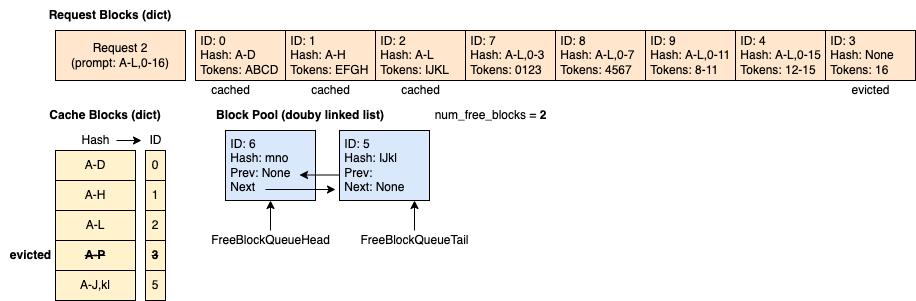

The diagram above was exported from draw.io. Its source (the exported page's mxGraphModel, read from the mxfile embedded in the PNG):
<mxGraphModel dx="1018" dy="637" grid="1" gridSize="10" guides="1" tooltips="1" connect="1" arrows="1" fold="1" page="1" pageScale="1" pageWidth="827" pageHeight="1169" math="0" shadow="0">
  <root>
    <mxCell id="xJFF-SBN-NzGjw5GEiW7-0" />
    <mxCell id="xJFF-SBN-NzGjw5GEiW7-1" parent="xJFF-SBN-NzGjw5GEiW7-0" />
    <mxCell id="xJFF-SBN-NzGjw5GEiW7-2" value="Request Blocks (dict)" style="text;html=1;strokeColor=none;fillColor=none;align=center;verticalAlign=middle;whiteSpace=wrap;rounded=0;fontStyle=1" parent="xJFF-SBN-NzGjw5GEiW7-1" vertex="1">
      <mxGeometry x="60" y="140" width="130" height="30" as="geometry" />
    </mxCell>
    <mxCell id="xJFF-SBN-NzGjw5GEiW7-3" value="Block Pool (douby linked list)" style="text;html=1;strokeColor=none;fillColor=none;align=center;verticalAlign=middle;whiteSpace=wrap;rounded=0;fontStyle=1" parent="xJFF-SBN-NzGjw5GEiW7-1" vertex="1">
      <mxGeometry x="220" y="240" width="190" height="30" as="geometry" />
    </mxCell>
    <mxCell id="xJFF-SBN-NzGjw5GEiW7-4" value="Cache Blocks (dict)" style="text;html=1;strokeColor=none;fillColor=none;align=center;verticalAlign=middle;whiteSpace=wrap;rounded=0;fontStyle=1" parent="xJFF-SBN-NzGjw5GEiW7-1" vertex="1">
      <mxGeometry x="60" y="240" width="120" height="30" as="geometry" />
    </mxCell>
    <mxCell id="xJFF-SBN-NzGjw5GEiW7-5" value="A-D" style="rounded=0;whiteSpace=wrap;html=1;fillColor=#fff2cc;strokeColor=#000000;" parent="xJFF-SBN-NzGjw5GEiW7-1" vertex="1">
      <mxGeometry x="70" y="290" width="80" height="30" as="geometry" />
    </mxCell>
    <mxCell id="xJFF-SBN-NzGjw5GEiW7-6" value="A-H" style="rounded=0;whiteSpace=wrap;html=1;fillColor=#fff2cc;strokeColor=#000000;" parent="xJFF-SBN-NzGjw5GEiW7-1" vertex="1">
      <mxGeometry x="70" y="320" width="80" height="30" as="geometry" />
    </mxCell>
    <mxCell id="xJFF-SBN-NzGjw5GEiW7-7" value="A-L" style="rounded=0;whiteSpace=wrap;html=1;fillColor=#fff2cc;strokeColor=#000000;" parent="xJFF-SBN-NzGjw5GEiW7-1" vertex="1">
      <mxGeometry x="70" y="350" width="80" height="30" as="geometry" />
    </mxCell>
    <mxCell id="xJFF-SBN-NzGjw5GEiW7-8" value="0" style="rounded=0;whiteSpace=wrap;html=1;fillColor=#fff2cc;strokeColor=#000000;" parent="xJFF-SBN-NzGjw5GEiW7-1" vertex="1">
      <mxGeometry x="160" y="290" width="20" height="30" as="geometry" />
    </mxCell>
    <mxCell id="xJFF-SBN-NzGjw5GEiW7-9" value="1" style="rounded=0;whiteSpace=wrap;html=1;fillColor=#fff2cc;strokeColor=#000000;" parent="xJFF-SBN-NzGjw5GEiW7-1" vertex="1">
      <mxGeometry x="160" y="320" width="20" height="30" as="geometry" />
    </mxCell>
    <mxCell id="xJFF-SBN-NzGjw5GEiW7-10" value="2" style="rounded=0;whiteSpace=wrap;html=1;fillColor=#fff2cc;strokeColor=#000000;" parent="xJFF-SBN-NzGjw5GEiW7-1" vertex="1">
      <mxGeometry x="160" y="350" width="20" height="30" as="geometry" />
    </mxCell>
    <mxCell id="xJFF-SBN-NzGjw5GEiW7-11" value="Hash" style="text;html=1;align=center;verticalAlign=middle;resizable=0;points=[];autosize=1;strokeColor=none;fillColor=none;" parent="xJFF-SBN-NzGjw5GEiW7-1" vertex="1">
      <mxGeometry x="90" y="270" width="40" height="20" as="geometry" />
    </mxCell>
    <mxCell id="xJFF-SBN-NzGjw5GEiW7-12" value="ID" style="text;html=1;align=center;verticalAlign=middle;resizable=0;points=[];autosize=1;strokeColor=none;fillColor=none;" parent="xJFF-SBN-NzGjw5GEiW7-1" vertex="1">
      <mxGeometry x="155" y="270" width="30" height="20" as="geometry" />
    </mxCell>
    <mxCell id="xJFF-SBN-NzGjw5GEiW7-13" value="" style="endArrow=classic;html=1;rounded=0;" parent="xJFF-SBN-NzGjw5GEiW7-1" edge="1">
      <mxGeometry width="50" height="50" relative="1" as="geometry">
        <mxPoint x="131" y="280" as="sourcePoint" />
        <mxPoint x="156" y="280" as="targetPoint" />
      </mxGeometry>
    </mxCell>
    <mxCell id="xJFF-SBN-NzGjw5GEiW7-14" value="&lt;span&gt;&lt;strike&gt;&lt;b&gt;A-P&lt;/b&gt;&lt;/strike&gt;&lt;/span&gt;" style="rounded=0;whiteSpace=wrap;html=1;fillColor=#fff2cc;strokeColor=#000000;fontStyle=0" parent="xJFF-SBN-NzGjw5GEiW7-1" vertex="1">
      <mxGeometry x="70" y="380" width="80" height="30" as="geometry" />
    </mxCell>
    <mxCell id="xJFF-SBN-NzGjw5GEiW7-15" value="&lt;span&gt;&lt;strike&gt;&lt;b&gt;3&lt;/b&gt;&lt;/strike&gt;&lt;/span&gt;" style="rounded=0;whiteSpace=wrap;html=1;fillColor=#fff2cc;strokeColor=#000000;fontStyle=0" parent="xJFF-SBN-NzGjw5GEiW7-1" vertex="1">
      <mxGeometry x="160" y="380" width="20" height="30" as="geometry" />
    </mxCell>
    <mxCell id="xJFF-SBN-NzGjw5GEiW7-16" value="num_free_blocks = &lt;b&gt;2&lt;/b&gt;" style="text;html=1;align=center;verticalAlign=middle;resizable=0;points=[];autosize=1;strokeColor=none;fillColor=none;fontStyle=0" parent="xJFF-SBN-NzGjw5GEiW7-1" vertex="1">
      <mxGeometry x="440" y="245" width="130" height="20" as="geometry" />
    </mxCell>
    <mxCell id="xJFF-SBN-NzGjw5GEiW7-18" value="&lt;span&gt;A-J,kl&lt;/span&gt;" style="rounded=0;whiteSpace=wrap;html=1;fillColor=#fff2cc;strokeColor=#000000;fontStyle=0" parent="xJFF-SBN-NzGjw5GEiW7-1" vertex="1">
      <mxGeometry x="70" y="410" width="80" height="30" as="geometry" />
    </mxCell>
    <mxCell id="xJFF-SBN-NzGjw5GEiW7-19" value="&lt;span&gt;5&lt;/span&gt;" style="rounded=0;whiteSpace=wrap;html=1;fillColor=#fff2cc;strokeColor=#000000;fontStyle=0" parent="xJFF-SBN-NzGjw5GEiW7-1" vertex="1">
      <mxGeometry x="160" y="410" width="20" height="30" as="geometry" />
    </mxCell>
    <mxCell id="E5pRufZx7UZxSyAO_gzh-0" value="Request 2&lt;br&gt;(prompt: A-L,0-16)" style="rounded=0;whiteSpace=wrap;html=1;fillColor=#ffe6cc;strokeColor=#000000;" parent="xJFF-SBN-NzGjw5GEiW7-1" vertex="1">
      <mxGeometry x="70" y="170" width="130" height="50" as="geometry" />
    </mxCell>
    <mxCell id="E5pRufZx7UZxSyAO_gzh-1" value="&amp;nbsp;ID: 0&lt;br&gt;&amp;nbsp;Hash: A-D&lt;br&gt;&amp;nbsp;Tokens: ABCD" style="rounded=0;whiteSpace=wrap;html=1;strokeColor=#000000;fillColor=#ffe6cc;align=left;" parent="xJFF-SBN-NzGjw5GEiW7-1" vertex="1">
      <mxGeometry x="210" y="170" width="90" height="50" as="geometry" />
    </mxCell>
    <mxCell id="E5pRufZx7UZxSyAO_gzh-2" value="&amp;nbsp;ID: 1&lt;br&gt;&amp;nbsp;Hash: A-H&lt;br&gt;&amp;nbsp;Tokens: EFGH" style="rounded=0;whiteSpace=wrap;html=1;strokeColor=#000000;fillColor=#ffe6cc;align=left;" parent="xJFF-SBN-NzGjw5GEiW7-1" vertex="1">
      <mxGeometry x="300" y="170" width="90" height="50" as="geometry" />
    </mxCell>
    <mxCell id="E5pRufZx7UZxSyAO_gzh-3" value="&amp;nbsp;ID: 2&lt;br&gt;&amp;nbsp;Hash: A-L&lt;br&gt;&amp;nbsp;Tokens: IJKL" style="rounded=0;whiteSpace=wrap;html=1;strokeColor=#000000;fillColor=#ffe6cc;align=left;" parent="xJFF-SBN-NzGjw5GEiW7-1" vertex="1">
      <mxGeometry x="390" y="170" width="90" height="50" as="geometry" />
    </mxCell>
    <mxCell id="E5pRufZx7UZxSyAO_gzh-4" value="&amp;nbsp;ID: 7&lt;br&gt;&amp;nbsp;Hash: A-L,0-3&lt;br&gt;&amp;nbsp;Tokens: 0123" style="rounded=0;whiteSpace=wrap;html=1;strokeColor=#000000;fillColor=#ffe6cc;align=left;fontStyle=0" parent="xJFF-SBN-NzGjw5GEiW7-1" vertex="1">
      <mxGeometry x="480" y="170" width="90" height="50" as="geometry" />
    </mxCell>
    <mxCell id="E5pRufZx7UZxSyAO_gzh-5" value="&amp;nbsp;ID: 8&lt;br&gt;&amp;nbsp;Hash: A-L,0-7&lt;br&gt;&amp;nbsp;Tokens: 4567" style="rounded=0;whiteSpace=wrap;html=1;strokeColor=#000000;fillColor=#ffe6cc;align=left;fontStyle=0" parent="xJFF-SBN-NzGjw5GEiW7-1" vertex="1">
      <mxGeometry x="570" y="170" width="90" height="50" as="geometry" />
    </mxCell>
    <mxCell id="E5pRufZx7UZxSyAO_gzh-6" value="&amp;nbsp;ID: 9&lt;br&gt;&amp;nbsp;Hash: A-L,0-11&lt;br&gt;&amp;nbsp;Tokens: 8-11" style="rounded=0;whiteSpace=wrap;html=1;strokeColor=#000000;fillColor=#ffe6cc;align=left;fontStyle=0" parent="xJFF-SBN-NzGjw5GEiW7-1" vertex="1">
      <mxGeometry x="660" y="170" width="90" height="50" as="geometry" />
    </mxCell>
    <mxCell id="E5pRufZx7UZxSyAO_gzh-7" value="&amp;nbsp;ID: 3&lt;br&gt;&amp;nbsp;Hash: None&lt;br&gt;&amp;nbsp;Tokens: 16" style="rounded=0;whiteSpace=wrap;html=1;strokeColor=#000000;fillColor=#ffe6cc;align=left;fontStyle=0" parent="xJFF-SBN-NzGjw5GEiW7-1" vertex="1">
      <mxGeometry x="840" y="170" width="90" height="50" as="geometry" />
    </mxCell>
    <mxCell id="E5pRufZx7UZxSyAO_gzh-8" value="&amp;nbsp;ID: 4&lt;br&gt;&amp;nbsp;Hash: A-L,0-15&lt;br&gt;&amp;nbsp;Tokens: 12-15" style="rounded=0;whiteSpace=wrap;html=1;strokeColor=#000000;fillColor=#ffe6cc;align=left;fontStyle=0" parent="xJFF-SBN-NzGjw5GEiW7-1" vertex="1">
      <mxGeometry x="750" y="170" width="90" height="50" as="geometry" />
    </mxCell>
    <mxCell id="E5pRufZx7UZxSyAO_gzh-9" value="&lt;b&gt;evicted&lt;/b&gt;" style="text;html=1;align=center;verticalAlign=middle;resizable=0;points=[];autosize=1;strokeColor=none;fillColor=none;" parent="xJFF-SBN-NzGjw5GEiW7-1" vertex="1">
      <mxGeometry x="15" y="385" width="60" height="20" as="geometry" />
    </mxCell>
    <mxCell id="6LoyCgsMUkJESoSPCdaX-0" value="&amp;nbsp;ID: 6&lt;br&gt;&amp;nbsp;Hash: mno&lt;br&gt;&amp;nbsp;Prev: None&lt;br&gt;&amp;nbsp;Next" style="rounded=0;whiteSpace=wrap;html=1;strokeColor=#000000;fillColor=#dae8fc;align=left;" parent="xJFF-SBN-NzGjw5GEiW7-1" vertex="1">
      <mxGeometry x="240" y="270" width="90" height="70" as="geometry" />
    </mxCell>
    <mxCell id="6LoyCgsMUkJESoSPCdaX-1" value="FreeBlockQueueHead" style="text;html=1;align=center;verticalAlign=middle;resizable=0;points=[];autosize=1;strokeColor=none;fillColor=none;" parent="xJFF-SBN-NzGjw5GEiW7-1" vertex="1">
      <mxGeometry x="220" y="370" width="130" height="20" as="geometry" />
    </mxCell>
    <mxCell id="6LoyCgsMUkJESoSPCdaX-2" value="FreeBlockQueueTail" style="text;html=1;align=center;verticalAlign=middle;resizable=0;points=[];autosize=1;strokeColor=none;fillColor=none;" parent="xJFF-SBN-NzGjw5GEiW7-1" vertex="1">
      <mxGeometry x="369" y="370" width="120" height="20" as="geometry" />
    </mxCell>
    <mxCell id="6LoyCgsMUkJESoSPCdaX-3" value="&amp;nbsp;ID: 5&lt;br&gt;&amp;nbsp;Hash: IJkl&lt;br&gt;&amp;nbsp;Prev:&amp;nbsp;&lt;br&gt;&amp;nbsp;Next: None" style="rounded=0;whiteSpace=wrap;html=1;strokeColor=#000000;fillColor=#dae8fc;align=left;" parent="xJFF-SBN-NzGjw5GEiW7-1" vertex="1">
      <mxGeometry x="354" y="270" width="90" height="70" as="geometry" />
    </mxCell>
    <mxCell id="6LoyCgsMUkJESoSPCdaX-4" value="" style="endArrow=classic;html=1;rounded=0;entryX=0.5;entryY=1;entryDx=0;entryDy=0;" parent="xJFF-SBN-NzGjw5GEiW7-1" source="6LoyCgsMUkJESoSPCdaX-1" target="6LoyCgsMUkJESoSPCdaX-0" edge="1">
      <mxGeometry width="50" height="50" relative="1" as="geometry">
        <mxPoint x="270" y="320" as="sourcePoint" />
        <mxPoint x="320" y="270" as="targetPoint" />
      </mxGeometry>
    </mxCell>
    <mxCell id="6LoyCgsMUkJESoSPCdaX-5" value="" style="endArrow=classic;html=1;rounded=0;entryX=0.5;entryY=1;entryDx=0;entryDy=0;" parent="xJFF-SBN-NzGjw5GEiW7-1" source="6LoyCgsMUkJESoSPCdaX-2" edge="1">
      <mxGeometry width="50" height="50" relative="1" as="geometry">
        <mxPoint x="429" y="410" as="sourcePoint" />
        <mxPoint x="429" y="340" as="targetPoint" />
      </mxGeometry>
    </mxCell>
    <mxCell id="6LoyCgsMUkJESoSPCdaX-6" value="" style="endArrow=classic;html=1;rounded=0;" parent="xJFF-SBN-NzGjw5GEiW7-1" edge="1">
      <mxGeometry width="50" height="50" relative="1" as="geometry">
        <mxPoint x="280" y="329" as="sourcePoint" />
        <mxPoint x="350" y="329" as="targetPoint" />
      </mxGeometry>
    </mxCell>
    <mxCell id="6LoyCgsMUkJESoSPCdaX-7" value="" style="endArrow=classic;html=1;rounded=0;" parent="xJFF-SBN-NzGjw5GEiW7-1" edge="1">
      <mxGeometry width="50" height="50" relative="1" as="geometry">
        <mxPoint x="354" y="314.5" as="sourcePoint" />
        <mxPoint x="314" y="314.5" as="targetPoint" />
      </mxGeometry>
    </mxCell>
    <mxCell id="Sj5zboeUqcEIiClmlSQQ-0" value="cached" style="text;html=1;align=center;verticalAlign=middle;resizable=0;points=[];autosize=1;strokeColor=none;fillColor=none;" parent="xJFF-SBN-NzGjw5GEiW7-1" vertex="1">
      <mxGeometry x="320" y="220" width="50" height="20" as="geometry" />
    </mxCell>
    <mxCell id="Sj5zboeUqcEIiClmlSQQ-1" value="cached" style="text;html=1;align=center;verticalAlign=middle;resizable=0;points=[];autosize=1;strokeColor=none;fillColor=none;" parent="xJFF-SBN-NzGjw5GEiW7-1" vertex="1">
      <mxGeometry x="220" y="220" width="50" height="20" as="geometry" />
    </mxCell>
    <mxCell id="Sj5zboeUqcEIiClmlSQQ-2" value="cached" style="text;html=1;align=center;verticalAlign=middle;resizable=0;points=[];autosize=1;strokeColor=none;fillColor=none;" parent="xJFF-SBN-NzGjw5GEiW7-1" vertex="1">
      <mxGeometry x="410" y="220" width="50" height="20" as="geometry" />
    </mxCell>
    <mxCell id="Sj5zboeUqcEIiClmlSQQ-3" value="evicted" style="text;html=1;align=center;verticalAlign=middle;resizable=0;points=[];autosize=1;strokeColor=none;fillColor=none;" parent="xJFF-SBN-NzGjw5GEiW7-1" vertex="1">
      <mxGeometry x="860" y="220" width="50" height="20" as="geometry" />
    </mxCell>
  </root>
</mxGraphModel>